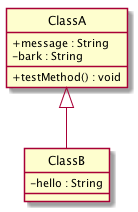

The diagram above was rendered by PlantUML. Its source (embedded in the PNG):
@startuml
skinparam classAttributeIconSize 0
class ClassA {
+ message : String
- bark : String
+ testMethod() : void
}
class ClassB {
- hello : String
}
ClassA <|-- ClassB
hide circle
@enduml